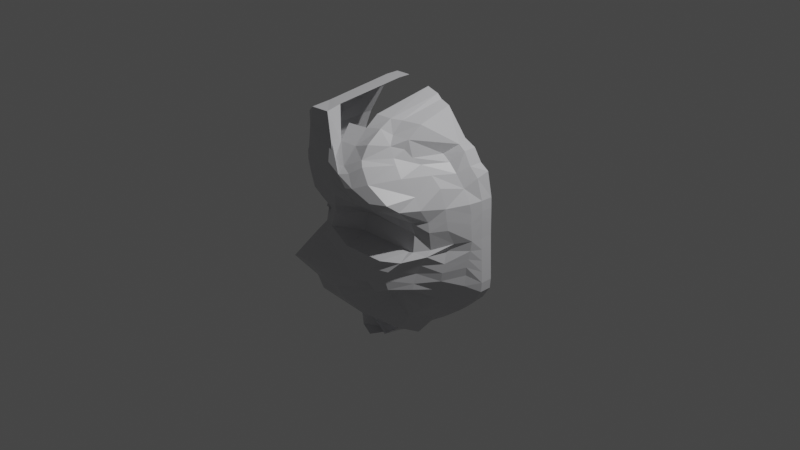 # Source: l.blend  (saved by Blender 3.1.7; exported with 4.5.12 LTS)
import bpy
from mathutils import Matrix  # noqa: F401  (used for matrix-valued properties, if any)

bpy.ops.wm.read_factory_settings(use_empty=True)
scene = bpy.context.scene
scene.name = 'Scene'

# ---- collections
col_collection = bpy.data.collections.new('Collection'); scene.collection.children.link(col_collection)

# ---- materials (node trees are filled in below, after node groups)
mat_material = bpy.data.materials.new('Material')
mat_material.alpha_threshold = 0.0
mat_material.use_transparent_shadow = False
mat_material.line_color = (0.0, 0.0, 0.0, 1.0)

# ---- material node trees
mat_material.use_nodes = True; mat_material.node_tree.nodes.clear()
_N = mat_material.node_tree.nodes; _L = mat_material.node_tree.links
n0 = _N.new('ShaderNodeOutputMaterial'); n0.name = 'Material Output'; n0.location = (300, 300)
n1 = _N.new('ShaderNodeBsdfPrincipled'); n1.name = 'Principled BSDF'; n1.location = (10, 300)
n1.distribution = 'GGX'
n1.subsurface_method = 'RANDOM_WALK_SKIN'
n1.inputs[0].default_value = (0.6308, 0.6308, 0.6514, 1.0)
n1.inputs[2].default_value = 0.4
n1.inputs[3].default_value = 1.45
n1.inputs[27].default_value = (0.0, 0.0, 0.0, 1.0)
n1.inputs[28].default_value = 1.0
_L.new(n1.outputs[0], n0.inputs[0])
n0.is_active_output = True

# ---- world
world_world = bpy.data.worlds.new('World'); scene.world = world_world
world_world.use_nodes = True; world_world.node_tree.nodes.clear()
_N = world_world.node_tree.nodes; _L = world_world.node_tree.links
n0 = _N.new('ShaderNodeOutputWorld'); n0.name = 'World Output'; n0.location = (300, 300)
n1 = _N.new('ShaderNodeBackground'); n1.name = 'Background'; n1.location = (10, 300)
n1.inputs[0].default_value = (0.05088, 0.05088, 0.05088, 1.0)
_L.new(n1.outputs[0], n0.inputs[0])
n0.is_active_output = True
world_world.color = (0.05088, 0.05088, 0.05088)
world_world.use_sun_shadow = False
world_world.sun_shadow_jitter_overblur = 0.0

# ---- cameras
cam_camera = bpy.data.cameras.new('Camera')
cam_camera.clip_end = 100.0
cam_camera.ortho_scale = 7.314

# ---- lights
light_light = bpy.data.lights.new('Light', 'POINT')
light_light.transmission_factor = 0.0
light_light.energy = 1000.0
light_light.shadow_soft_size = 0.1
light_light.shadow_maximum_resolution = 0.006
light_light.use_absolute_resolution = True

# ---- meshes
me_cube = bpy.data.meshes.new('Cube')
me_cube.from_pydata([(0.9831, -0.3379, -1.02), (0.927, -1.114, -0.7728), (2.798, -0.5295, 0.5743), (-1.0, 1.0, -1.0), (-0.7088, -2.148, 0.131), (-1.568, 1.0, 0.2192), (-1.609, -2.016, 0.4982), (-4.398, 1.0, 8.116), (-3.852, 1.0, 7.205), (-3.888, 0.2987, 10.61), (-3.89, 1.0, 10.6), (-2.991, -1.816, 3.352), (-2.997, 1.0, 3.351), (-2.866, -3.748, 3.636), (4.626, -0.5774, 2.738), (-2.366, 1.0, 1.88), (-2.365, -1.803, 2.088), (-2.831, 0.3, 12.32), (-2.108, -3.959, 12.6), (-3.852, 0.3, 7.205), (-3.714, -1.001, 4.438), (-3.558, 1.0, 5.892), (-3.558, -1.0, 5.897), (-3.715, 1.0, 4.438), (-4.398, 0.3001, 8.116), (-2.8, -3.651, 11.82), (-3.679, -3.797, 9.632), (-3.391, -3.633, 10.63), (-3.444, -2.255, 7.309), (-2.831, 1.0, 12.32), (-4.282, 0.2744, 9.638), (-3.381, -2.718, 5.94), (-4.638, 0.2947, 8.539), (-4.644, 1.0, 8.537), (-4.293, 1.0, 9.64), (-2.219, 0.2169, 13.08), (-2.096, 0.978, 13.25), (2.573, -2.27, 11.63), (2.623, -1.434, 12.24), (4.263, 0.8486, 10.85), (4.224, 0.1334, 10.82), (5.084, 1.025, 9.71), (5.033, 0.2965, 9.501), (5.405, 1.0, 8.349), (5.391, 0.3004, 8.35), (5.468, 1.0, 6.215), (5.468, 0.3, 6.215), (5.594, 1.0, 3.591), (5.594, 0.3, 3.591), (5.544, 1.0, 3.011), (5.544, 0.3, 3.011), (5.065, 1.0, 2.254), (4.03, 1.0, 1.22), (4.03, 0.3, 1.22), (2.87, 0.3, 0.3117), (2.87, 1.0, 0.3117), (1.886, 0.3, -0.3694), (1.886, 1.042, -0.05404), (1.88, -0.7486, -0.6959), (-0.3094, -2.492, -1.085), (-0.9687, -2.383, -0.7632), (-0.3066, 0.5, -1.098), (3.816, -0.509, 1.579), (5.064, 0.3001, 2.254), (-1.545, -5.121, 8.579), (4.261, -1.596, 3.391), (-1.39, -4.74, 7.905), (4.493, -1.697, 4.009), (-1.428, -4.458, 6.411), (-1.273, -4.212, 7.253), (4.876, -1.186, 6.186), (4.763, -1.739, 8.322), (-1.316, -4.947, 2.491), (4.384, -1.747, 9.346), (3.19, -1.973, 10.37), (0.8766, -4.348, 11.36), (0.8809, -5.15, 10.51), (-2.675, -4.375, 11.76), (-3.522, -2.584, 8.003), (-2.278, -4.702, 12.52), (-3.756, -3.568, 8.606), (-2.701, -4.347, 10.63), (-2.725, -4.543, 9.613), (-1.538, -5.132, 3.298), (-2.226, -6.116, 4.594), (2.533, -2.511, 11.16), (3.846, -0.5605, 10.3), (4.769, -0.4051, 9.058), (5.229, -0.4528, 8.33), (5.367, -0.3409, 6.219), (5.123, -0.4672, 4.148), (5.094, -0.5196, 3.508), (-3.373, -2.862, 6.092), (-3.705, 1.0, 6.548), (-1.658, -1.919, 7.298), (-1.61, -2.238, 6.351), (-2.451, -4.217, 8.565), (-2.305, -3.421, 4.604), (-1.912, -2.413, 5.837), (-3.3, -3.03, 4.663), (-1.739, -4.512, 3.27), (-1.555, -4.36, 2.45), (3.195, -1.853, 1.828), (3.84, -1.563, 2.691), (-0.5946, -2.497, 0.7763), (-1.174, -3.009, 1.465), (-1.558, -2.473, 1.059), (-2.524, -2.812, 2.852), (0.6891, -2.259, -0.7384), (1.584, -2.062, -0.0133), (2.159, -1.767, 0.8167), (-1.675, 0.2169, 13.5), (-1.548, -3.959, 13.09), (-1.581, -5.047, 13.0), (-1.883, -4.998, 11.96), (3.816, -2.859, 4.636), (4.072, -2.742, 5.157), (3.717, -3.004, 3.687), (3.751, -2.967, 4.044), (2.567, -2.686, 3.015), (3.268, -2.889, 3.412), (0.3393, -3.609, 1.062), (1.594, -2.518, 2.251), (-0.6171, -3.113, 1.32), (-0.7593, -3.404, 1.799), (-1.634, -5.284, 9.534), (-1.733, -5.269, 10.68), (0.09876, -4.741, 2.41), (0.02562, -5.104, 3.188), (-0.9701, -5.016, 5.91), (-1.511, -6.116, 4.667), (-1.702, -4.905, 5.891), (-0.7489, -4.714, 6.42), (-0.1935, -4.858, 7.892), (-0.4933, -4.607, 7.25), (1.304, -3.62, 3.037), (0.9876, -4.915, 3.904), (0.5466, -4.972, 4.913), (0.577, -4.783, 5.743), (0.4733, -3.431, 6.132), (0.543, -3.27, 7.198), (1.093, -3.879, 7.83), (0.1864, -5.205, 8.656), (-0.2893, -5.015, 11.96), (0.1438, -5.539, 10.63), (-0.6804, -3.959, 13.11), (-0.5666, -4.918, 12.98), (-0.7383, 0.2169, 13.52), (0.3126, -5.477, 9.577), (1.436, -4.941, 8.517), (2.893, -3.045, 7.08), (3.61, -3.182, 5.999), (2.276, -4.367, 3.486), (2.173, -4.82, 4.317), (2.381, -4.789, 5.117), (2.934, -4.618, 5.685), (-1.986, -2.442, 7.939), (2.937, -3.343, 7.712), (2.945, -4.688, 8.515), (1.679, -5.259, 8.961), (1.384, -5.531, 9.561), (0.9267, -5.568, 10.2), (0.3806, -5.388, 10.62), (0.06412, -4.591, 11.48), (-0.1339, -3.869, 12.21), (2.684, -5.063, 8.987), (3.071, -4.196, 3.878), (3.067, -4.399, 4.511), (3.344, -4.427, 5.115), (3.807, -3.999, 5.662), (3.841, -3.023, 7.049), (3.895, -3.166, 6.034), (3.869, -3.233, 7.716), (3.79, -4.069, 8.543), (1.756, -5.39, 9.603), (1.343, -5.243, 10.26), (0.783, -3.491, 12.1), (4.363, -2.636, 5.731), (4.42, -2.544, 7.119), (4.324, -2.315, 6.015), (4.636, -1.621, 5.064), (5.245, -0.446, 5.142), (5.531, 1.0, 4.903), (5.531, 0.3, 4.903), (5.184, -0.5195, 4.666), (5.563, 1.0, 4.247), (4.578, -1.707, 4.525), (5.563, 0.3, 4.247), (4.561, -1.414, 5.737), (5.5, 0.3, 5.559), (5.306, -0.3724, 5.638), (5.5, 1.0, 5.559), (4.368, -2.569, 7.7), (4.303, -3.082, 8.505), (5.441, 0.3106, 7.237), (4.862, -1.634, 7.099), (5.312, -0.3815, 7.173), (5.444, 1.0, 7.229), (5.424, 0.3107, 7.766), (4.818, -1.696, 7.634), (5.282, -0.3504, 7.767), (5.43, 1.0, 7.769), (3.464, -4.603, 8.974), (3.877, -3.022, 9.106), (3.861, -1.87, 9.95), (4.326, -0.551, 9.806), (4.629, 0.1486, 10.1), (4.673, 0.8991, 10.13), (3.613, 0.7982, 11.2), (2.41, -4.899, 9.874), (3.148, -3.32, 9.951), (1.87, -4.787, 10.63), (2.674, -3.232, 10.55), (2.871, -2.267, 10.73), (1.667, -4.636, 10.91), (2.452, -3.175, 10.84), (1.58, -4.141, 11.57), (2.116, -3.09, 11.36), (1.51, -3.198, 12.18), (1.866, -2.687, 11.79), (-1.675, 0.9561, 13.5), (-0.7383, 0.9561, 13.52), (0.783, -2.772, 12.65), (1.51, -2.507, 12.54), (1.866, -2.039, 12.42), (-3.373, -0.9534, 6.092), (3.817, 0.1408, 11.09), (3.386, -0.571, 10.64), (2.328, 0.8742, 12.62), (1.779, 0.8742, 12.82), (1.51, 0.872, 13.06), (0.783, 0.8709, 13.27), (-0.1339, 0.8854, 13.46)], [(231, 232), (221, 232)], [(0, 1, 4, 60, 59), (11, 13, 99, 20), (20, 99, 31, 22), (5, 3, 60, 6), (107, 16, 6, 106), (6, 16, 15, 5), (61, 59, 60, 3), (60, 4, 106, 6), (16, 11, 12, 15), (107, 13, 11, 16), (21, 8, 93), (19, 24, 7, 8), (28, 78, 24, 19), (23, 20, 22, 21), (91, 90, 67, 65), (163, 162, 76, 75), (200, 88, 71, 199), (131, 68, 95, 98), (205, 86, 74, 204), (98, 97, 84, 131), (27, 26, 82, 81), (33, 32, 30, 34), (34, 30, 9, 10), (10, 9, 17, 29), (17, 35, 36, 29), (37, 85, 213, 227), (206, 42, 41, 207), (42, 44, 43, 41), (194, 46, 45, 197), (187, 48, 47, 185), (48, 50, 49, 47), (50, 63, 51, 49), (51, 63, 53, 52), (53, 54, 55, 52), (54, 56, 57, 55), (61, 0, 59), (1, 0, 56, 58), (56, 54, 2, 58), (2, 54, 53, 62), (14, 62, 53, 63), (76, 162, 161, 175), (100, 101, 72, 83), (18, 25, 77, 79), (96, 156, 66, 64), (81, 77, 25, 27), (97, 100, 83, 84), (94, 95, 68, 69), (156, 94, 69, 66), (96, 82, 26, 80), (71, 88, 87, 73), (188, 190, 89, 70), (78, 80, 32, 24), (20, 23, 12, 11), (18, 35, 17, 25), (27, 25, 17, 9), (27, 9, 30, 26), (80, 26, 30, 32), (33, 7, 24, 32), (206, 205, 87, 42), (86, 227, 213, 74), (194, 196, 89, 46), (87, 88, 44, 42), (48, 90, 91, 50), (14, 63, 50, 91), (184, 90, 48, 187), (92, 95, 94, 28), (80, 78, 156, 96), (78, 28, 94, 156), (97, 98, 31, 99), (98, 95, 92, 31), (107, 101, 100, 13), (97, 99, 13, 100), (102, 62, 14, 103), (65, 103, 14, 91), (4, 104, 105, 106), (106, 105, 101, 107), (1, 58, 109, 108), (110, 109, 58, 2), (2, 62, 102, 110), (1, 108, 104, 4), (167, 166, 118, 115), (103, 120, 119, 102), (109, 110, 122, 121), (124, 105, 104, 123), (105, 124, 72, 101), (110, 102, 119, 122), (103, 65, 117, 120), (168, 116, 177, 169), (35, 18, 112, 111), (79, 77, 114, 113), (81, 82, 125, 126), (131, 84, 130, 129), (142, 133, 141, 149), (68, 131, 129, 132), (66, 69, 134, 133), (68, 132, 134, 69), (130, 84, 83, 128), (127, 128, 83, 72), (72, 124, 121, 127), (128, 127, 135, 136), (122, 135, 127, 121), (138, 139, 132, 129), (130, 128, 136, 137), (137, 138, 129, 130), (134, 132, 139, 140), (79, 113, 112, 18), (81, 126, 114, 77), (82, 96, 64, 125), (125, 64, 142, 148), (114, 126, 144, 143), (112, 113, 146, 145), (147, 111, 112, 145), (113, 114, 143, 146), (126, 125, 148, 144), (64, 66, 133, 142), (151, 150, 140, 139), (139, 138, 155, 151), (138, 137, 154, 155), (137, 136, 153, 154), (153, 136, 135, 152), (119, 152, 135, 122), (133, 134, 140, 141), (150, 157, 141, 140), (149, 141, 157, 158), (149, 159, 148, 142), (144, 148, 159, 160), (161, 143, 144, 160), (146, 143, 161, 162), (163, 145, 146, 162), (158, 165, 159, 149), (153, 152, 166, 167), (154, 168, 169, 155), (177, 116, 180, 188), (154, 153, 167, 168), (150, 151, 171, 170), (158, 157, 172, 173), (161, 160, 174, 175), (160, 159, 165, 174), (176, 164, 163, 75), (157, 150, 170, 172), (70, 179, 177, 188), (170, 171, 179, 178), (177, 179, 171, 169), (151, 155, 169, 171), (168, 167, 115, 116), (120, 166, 152, 119), (166, 120, 117, 118), (65, 67, 118, 117), (190, 181, 183, 189), (186, 184, 181, 180), (189, 183, 182, 191), (67, 90, 184, 186), (181, 184, 187, 183), (183, 187, 185, 182), (46, 189, 191, 45), (89, 190, 189, 46), (180, 181, 190, 188), (115, 118, 67, 186), (116, 115, 186, 180), (173, 172, 192, 193), (172, 170, 178, 192), (198, 200, 196, 194), (198, 194, 197, 201), (89, 196, 195, 70), (44, 198, 201, 43), (44, 88, 200, 198), (196, 200, 199, 195), (70, 195, 178, 179), (178, 195, 199, 192), (192, 199, 71, 193), (173, 193, 203, 202), (158, 173, 202, 165), (73, 203, 193, 71), (40, 86, 205, 206), (40, 206, 207, 39), (87, 205, 204, 73), (203, 210, 209, 202), (174, 209, 211, 175), (74, 212, 210, 204), (209, 210, 212, 211), (174, 165, 202, 209), (204, 210, 203, 73), (75, 76, 214, 216), (74, 213, 215, 212), (215, 213, 85, 217), (214, 76, 175, 211), (75, 216, 218, 176), (217, 85, 37, 219), (217, 219, 218, 216), (219, 224, 223, 218), (35, 111, 220, 36), (176, 218, 223, 222), (111, 147, 221, 220), (219, 37, 38, 224), (19, 8, 93, 225), (22, 31, 92, 225), (22, 225, 93, 21), (92, 28, 19, 225), (212, 215, 214, 211), (214, 215, 217, 216), (226, 38, 37, 227), (40, 226, 227, 86), (0, 61, 57, 56), (226, 40, 39, 208), (228, 38, 226, 208), (229, 224, 38, 228), (230, 223, 224, 229), (231, 222, 223, 230)])
_uv = me_cube.uv_layers.new(name='UVMap')
_uv.uv.foreach_set('vector', [0.375, 0.75, 0.625, 0.75, 0.625, 1.0, 0.375, 1.0, 0.375, 0.875, 0.375, 0.0, 0.0, 0.0, 0.0, 0.0, 0.0, 0.0, 0.0, 0.0, 0.0, 0.0, 0.0, 0.0, 0.0, 0.0, 0.0, 0.0, 0.0, 0.0, 0.0, 0.0, 0.0, 0.0, 0.0, 0.0, 0.375, 0.0, 0.0, 0.0, 0.0, 0.0, 0.0, 0.0, 0.375, 0.0, 0.375, 0.25, 0.0, 0.0, 0.25, 0.625, 0.25, 0.75, 0.375, 1.0, 0.0, 0.0, 0.0, 0.0, 0.0, 0.0, 0.0, 0.0, 0.0, 0.0, 0.375, 0.0, 0.375, 0.0, 0.375, 0.25, 0.375, 0.25, 0.0, 0.0, 0.0, 0.0, 0.375, 0.0, 0.375, 0.0, 0.0, 0.0, 0.0, 0.0, 0.0, 0.0, 0.375, 0.0, 0.375, 0.0, 0.375, 0.25, 0.375, 0.25, 0.0, 0.0, 0.0, 0.0, 0.0, 0.0, 0.0, 0.0, 0.0, 0.0, 0.0, 0.0, 0.0, 0.0, 0.0, 0.0, 0.0, 0.0, 0.0, 0.0, 0.0, 0.0, 0.0, 0.0, 0.0, 0.0, 0.0, 0.0, 0.0, 0.0, 0.0, 0.0, 0.0, 0.0, 0.0, 0.0, 0.0, 0.0, 0.0, 0.0, 0.0, 0.0, 0.0, 0.0, 0.0, 0.0, 0.0, 0.0, 0.0, 0.0, 0.0, 0.0, 0.0, 0.0, 0.0, 0.0, 0.0, 0.0, 0.0, 0.0, 0.0, 0.0, 0.0, 0.0, 0.0, 0.0, 0.0, 0.0, 0.0, 0.0, 0.0, 0.0, 0.0, 0.0, 0.0, 0.0, 0.0, 0.0, 0.0, 0.0, 0.0, 0.0, 0.0, 0.0, 0.0, 0.0, 0.0, 0.0, 0.0, 0.0, 0.0, 0.0, 0.0, 0.0, 0.0, 0.0, 0.375, 0.0, 0.375, 0.0, 0.375, 0.25, 0.375, 0.25, 0.0, 0.0, 0.0, 0.0, 0.0, 0.0, 0.0, 0.0, 0.375, 0.0, 0.375, 0.0, 0.375, 0.25, 0.375, 0.25, 0.375, 0.0, 0.375, 0.0, 0.375, 0.25, 0.375, 0.25, 0.375, 0.0, 0.375, 0.0, 0.375, 0.25, 0.375, 0.25, 0.375, 0.0, 0.375, 0.0, 0.375, 0.25, 0.375, 0.25, 0.375, 0.0, 0.375, 0.0, 0.375, 0.25, 0.375, 0.25, 0.375, 0.0, 0.375, 0.0, 0.375, 0.25, 0.375, 0.25, 0.0, 0.0, 0.0, 0.0, 0.0, 0.0, 0.0, 0.0, 0.375, 0.0, 0.375, 0.0, 0.375, 0.25, 0.375, 0.25, 0.375, 0.0, 0.375, 0.0, 0.375, 0.25, 0.375, 0.25, 0.25, 0.625, 0.375, 0.75, 0.25, 0.75, 0.0, 0.0, 0.0, 0.0, 0.0, 0.0, 0.0, 0.0, 0.0, 0.0, 0.0, 0.0, 0.0, 0.0, 0.0, 0.0, 0.0, 0.0, 0.0, 0.0, 0.0, 0.0, 0.0, 0.0, 0.0, 0.0, 0.0, 0.0, 0.0, 0.0, 0.0, 0.0, 0.0, 0.0, 0.0, 0.0, 0.0, 0.0, 0.0, 0.0, 0.0, 0.0, 0.0, 0.0, 0.0, 0.0, 0.0, 0.0, 0.0, 0.0, 0.0, 0.0, 0.0, 0.0, 0.0, 0.0, 0.0, 0.0, 0.0, 0.0, 0.0, 0.0, 0.0, 0.0, 0.0, 0.0, 0.0, 0.0, 0.0, 0.0, 0.0, 0.0, 0.0, 0.0, 0.0, 0.0, 0.0, 0.0, 0.0, 0.0, 0.0, 0.0, 0.0, 0.0, 0.0, 0.0, 0.0, 0.0, 0.0, 0.0, 0.0, 0.0, 0.0, 0.0, 0.0, 0.0, 0.0, 0.0, 0.0, 0.0, 0.0, 0.0, 0.0, 0.0, 0.0, 0.0, 0.0, 0.0, 0.0, 0.0, 0.0, 0.0, 0.0, 0.0, 0.0, 0.0, 0.0, 0.0, 0.0, 0.0, 0.0, 0.0, 0.0, 0.0, 0.0, 0.0, 0.0, 0.0, 0.0, 0.0, 0.0, 0.0, 0.375, 0.25, 0.375, 0.0, 0.0, 0.0, 0.0, 0.0, 0.0, 0.0, 0.0, 0.0, 0.0, 0.0, 0.0, 0.0, 0.0, 0.0, 0.0, 0.0, 0.0, 0.0, 0.0, 0.0, 0.0, 0.0, 0.0, 0.0, 0.0, 0.0, 0.0, 0.0, 0.0, 0.0, 0.0, 0.0, 0.0, 0.0, 0.0, 0.0, 0.0, 0.0, 0.0, 0.0, 0.0, 0.0, 0.0, 0.0, 0.0, 0.0, 0.0, 0.0, 0.0, 0.0, 0.0, 0.0, 0.0, 0.0, 0.0, 0.0, 0.0, 0.0, 0.0, 0.0, 0.0, 0.0, 0.0, 0.0, 0.0, 0.0, 0.0, 0.0, 0.0, 0.0, 0.0, 0.0, 0.0, 0.0, 0.0, 0.0, 0.0, 0.0, 0.0, 0.0, 0.0, 0.0, 0.0, 0.0, 0.0, 0.0, 0.0, 0.0, 0.0, 0.0, 0.0, 0.0, 0.0, 0.0, 0.0, 0.0, 0.0, 0.0, 0.0, 0.0, 0.0, 0.0, 0.0, 0.0, 0.0, 0.0, 0.0, 0.0, 0.0, 0.0, 0.0, 0.0, 0.0, 0.0, 0.0, 0.0, 0.0, 0.0, 0.0, 0.0, 0.0, 0.0, 0.0, 0.0, 0.0, 0.0, 0.0, 0.0, 0.0, 0.0, 0.0, 0.0, 0.0, 0.0, 0.0, 0.0, 0.0, 0.0, 0.0, 0.0, 0.0, 0.0, 0.0, 0.0, 0.0, 0.0, 0.0, 0.0, 0.0, 0.0, 0.0, 0.0, 0.0, 0.0, 0.0, 0.0, 0.0, 0.0, 0.0, 0.0, 0.0, 0.0, 0.0, 0.0, 0.0, 0.0, 0.0, 0.0, 0.875, 0.75, 0.875, 0.75, 0.875, 0.75, 0.875, 0.75, 0.875, 0.75, 0.875, 0.75, 0.0, 0.0, 0.0, 0.0, 0.0, 0.0, 0.0, 0.0, 0.0, 0.0, 0.0, 0.0, 0.0, 0.0, 0.0, 0.0, 0.0, 0.0, 0.0, 0.0, 0.0, 0.0, 0.0, 0.0, 0.0, 0.0, 0.0, 0.0, 0.0, 0.0, 0.0, 0.0, 0.0, 0.0, 0.0, 0.0, 0.0, 0.0, 0.0, 0.0, 0.0, 0.0, 0.0, 0.0, 0.0, 0.0, 0.0, 0.0, 0.0, 0.0, 0.0, 0.0, 0.0, 0.0, 0.0, 0.0, 0.0, 0.0, 0.0, 0.0, 0.0, 0.0, 0.0, 0.0, 0.0, 0.0, 0.0, 0.0, 0.0, 0.0, 0.0, 0.0, 0.0, 0.0, 0.0, 0.0, 0.0, 0.0, 0.0, 0.0, 0.0, 0.0, 0.0, 0.0, 0.0, 0.0, 0.0, 0.0, 0.0, 0.0, 0.0, 0.0, 0.0, 0.0, 0.0, 0.0, 0.0, 0.0, 0.0, 0.0, 0.0, 0.0, 0.0, 0.0, 0.0, 0.0, 0.0, 0.0, 0.0, 0.0, 0.0, 0.0, 0.0, 0.0, 0.0, 0.0, 0.0, 0.0, 0.0, 0.0, 0.0, 0.0, 0.0, 0.0, 0.0, 0.0, 0.0, 0.0, 0.0, 0.0, 0.0, 0.0, 0.0, 0.0, 0.0, 0.0, 0.0, 0.0, 0.0, 0.0, 0.0, 0.0, 0.0, 0.0, 0.0, 0.0, 0.0, 0.0, 0.0, 0.0, 0.0, 0.0, 0.0, 0.0, 0.0, 0.0, 0.0, 0.0, 0.0, 0.0, 0.0, 0.0, 0.0, 0.0, 0.0, 0.0, 0.0, 0.0, 0.0, 0.0, 0.0, 0.0, 0.0, 0.0, 0.0, 0.0, 0.0, 0.0, 0.0, 0.0, 0.0, 0.0, 0.0, 0.0, 0.0, 0.0, 0.0, 0.0, 0.0, 0.0, 0.0, 0.0, 0.0, 0.0, 0.0, 0.0, 0.0, 0.0, 0.0, 0.0, 0.0, 0.0, 0.0, 0.0, 0.0, 0.0, 0.0, 0.0, 0.0, 0.0, 0.0, 0.0, 0.0, 0.0, 0.0, 0.0, 0.0, 0.0, 0.0, 0.0, 0.0, 0.0, 0.0, 0.0, 0.0, 0.0, 0.0, 0.0, 0.0, 0.0, 0.0, 0.0, 0.0, 0.0, 0.0, 0.0, 0.0, 0.0, 0.0, 0.0, 0.0, 0.0, 0.0, 0.0, 0.0, 0.0, 0.0, 0.0, 0.0, 0.0, 0.0, 0.0, 0.0, 0.0, 0.0, 0.0, 0.0, 0.0, 0.0, 0.0, 0.0, 0.0, 0.0, 0.0, 0.0, 0.0, 0.0, 0.0, 0.0, 0.0, 0.0, 0.0, 0.0, 0.0, 0.0, 0.0, 0.0, 0.0, 0.0, 0.0, 0.0, 0.0, 0.0, 0.0, 0.0, 0.0, 0.0, 0.0, 0.0, 0.0, 0.0, 0.0, 0.0, 0.0, 0.0, 0.0, 0.0, 0.0, 0.0, 0.0, 0.0, 0.0, 0.0, 0.0, 0.0, 0.0, 0.0, 0.0, 0.0, 0.0, 0.0, 0.0, 0.0, 0.0, 0.0, 0.0, 0.0, 0.0, 0.0, 0.0, 0.0, 0.0, 0.0, 0.0, 0.0, 0.0, 0.0, 0.0, 0.0, 0.0, 0.0, 0.0, 0.0, 0.0, 0.0, 0.0, 0.0, 0.0, 0.0, 0.0, 0.0, 0.0, 0.0, 0.0, 0.0, 0.0, 0.0, 0.0, 0.0, 0.0, 0.0, 0.0, 0.0, 0.0, 0.0, 0.0, 0.0, 0.0, 0.0, 0.0, 0.0, 0.0, 0.0, 0.0, 0.0, 0.0, 0.0, 0.0, 0.0, 0.0, 0.0, 0.0, 0.0, 0.0, 0.0, 0.0, 0.0, 0.0, 0.0, 0.0, 0.0, 0.0, 0.0, 0.0, 0.0, 0.0, 0.0, 0.0, 0.0, 0.0, 0.0, 0.0, 0.0, 0.0, 0.0, 0.0, 0.0, 0.0, 0.0, 0.0, 0.0, 0.0, 0.0, 0.0, 0.0, 0.0, 0.0, 0.0, 0.0, 0.0, 0.0, 0.0, 0.0, 0.0, 0.0, 0.0, 0.0, 0.0, 0.0, 0.0, 0.0, 0.0, 0.0, 0.0, 0.0, 0.0, 0.0, 0.0, 0.0, 0.0, 0.0, 0.0, 0.0, 0.0, 0.0, 0.0, 0.0, 0.0, 0.0, 0.0, 0.0, 0.0, 0.0, 0.0, 0.0, 0.0, 0.0, 0.0, 0.0, 0.0, 0.0, 0.0, 0.0, 0.0, 0.0, 0.0, 0.0, 0.0, 0.0, 0.0, 0.0, 0.0, 0.0, 0.0, 0.0, 0.0, 0.0, 0.0, 0.0, 0.0, 0.0, 0.0, 0.0, 0.0, 0.0, 0.0, 0.0, 0.0, 0.0, 0.0, 0.0, 0.0, 0.0, 0.0, 0.0, 0.0, 0.0, 0.0, 0.0, 0.0, 0.0, 0.0, 0.0, 0.0, 0.0, 0.0, 0.0, 0.0, 0.0, 0.0, 0.0, 0.0, 0.0, 0.0, 0.0, 0.0, 0.0, 0.0, 0.0, 0.0, 0.0, 0.0, 0.0, 0.0, 0.0, 0.0, 0.0, 0.0, 0.0, 0.0, 0.0, 0.0, 0.0, 0.0, 0.0, 0.0, 0.0, 0.0, 0.0, 0.0, 0.0, 0.0, 0.0, 0.0, 0.0, 0.0, 0.0, 0.0, 0.0, 0.0, 0.0, 0.0, 0.0, 0.0, 0.0, 0.0, 0.0, 0.0, 0.0, 0.0, 0.0, 0.0, 0.0, 0.0, 0.0, 0.0, 0.0, 0.0, 0.0, 0.0, 0.0, 0.0, 0.0, 0.0, 0.0, 0.0, 0.0, 0.0, 0.0, 0.0, 0.0, 0.0, 0.0, 0.0, 0.0, 0.0, 0.0, 0.0, 0.0, 0.0, 0.0, 0.0, 0.0, 0.0, 0.0, 0.0, 0.0, 0.0, 0.0, 0.0, 0.0, 0.0, 0.0, 0.0, 0.0, 0.0, 0.375, 0.0, 0.375, 0.0, 0.375, 0.25, 0.375, 0.25, 0.0, 0.0, 0.0, 0.0, 0.0, 0.0, 0.0, 0.0, 0.0, 0.0, 0.0, 0.0, 0.0, 0.0, 0.0, 0.0, 0.375, 0.0, 0.375, 0.0, 0.375, 0.25, 0.375, 0.25, 0.375, 0.0, 0.375, 0.0, 0.375, 0.25, 0.375, 0.25, 0.0, 0.0, 0.0, 0.0, 0.0, 0.0, 0.0, 0.0, 0.0, 0.0, 0.0, 0.0, 0.0, 0.0, 0.0, 0.0, 0.0, 0.0, 0.0, 0.0, 0.0, 0.0, 0.0, 0.0, 0.0, 0.0, 0.0, 0.0, 0.0, 0.0, 0.0, 0.0, 0.0, 0.0, 0.0, 0.0, 0.0, 0.0, 0.0, 0.0, 0.0, 0.0, 0.0, 0.0, 0.0, 0.0, 0.0, 0.0, 0.0, 0.0, 0.0, 0.0, 0.0, 0.0, 0.0, 0.0, 0.375, 0.0, 0.375, 0.0, 0.375, 0.25, 0.375, 0.25, 0.0, 0.0, 0.0, 0.0, 0.0, 0.0, 0.0, 0.0, 0.375, 0.0, 0.375, 0.0, 0.375, 0.25, 0.375, 0.25, 0.0, 0.0, 0.0, 0.0, 0.0, 0.0, 0.0, 0.0, 0.0, 0.0, 0.0, 0.0, 0.0, 0.0, 0.0, 0.0, 0.0, 0.0, 0.0, 0.0, 0.0, 0.0, 0.0, 0.0, 0.0, 0.0, 0.0, 0.0, 0.0, 0.0, 0.0, 0.0, 0.0, 0.0, 0.0, 0.0, 0.0, 0.0, 0.0, 0.0, 0.0, 0.0, 0.0, 0.0, 0.0, 0.0, 0.0, 0.0, 0.0, 0.0, 0.0, 0.0, 0.0, 0.0, 0.0, 0.0, 0.0, 0.0, 0.0, 0.0, 0.0, 0.0, 0.0, 0.0, 0.0, 0.0, 0.0, 0.0, 0.0, 0.0, 0.0, 0.0, 0.375, 0.0, 0.375, 0.0, 0.375, 0.25, 0.375, 0.25, 0.0, 0.0, 0.0, 0.0, 0.0, 0.0, 0.0, 0.0, 0.0, 0.0, 0.0, 0.0, 0.0, 0.0, 0.0, 0.0, 0.0, 0.0, 0.0, 0.0, 0.0, 0.0, 0.0, 0.0, 0.0, 0.0, 0.0, 0.0, 0.0, 0.0, 0.0, 0.0, 0.0, 0.0, 0.0, 0.0, 0.0, 0.0, 0.0, 0.0, 0.0, 0.0, 0.0, 0.0, 0.0, 0.0, 0.0, 0.0, 0.0, 0.0, 0.0, 0.0, 0.0, 0.0, 0.0, 0.0, 0.0, 0.0, 0.0, 0.0, 0.0, 0.0, 0.0, 0.0, 0.0, 0.0, 0.0, 0.0, 0.0, 0.0, 0.0, 0.0, 0.0, 0.0, 0.0, 0.0, 0.0, 0.0, 0.0, 0.0, 0.0, 0.0, 0.0, 0.0, 0.0, 0.0, 0.0, 0.0, 0.0, 0.0, 0.0, 0.0, 0.0, 0.0, 0.0, 0.0, 0.0, 0.0, 0.0, 0.0, 0.0, 0.0, 0.0, 0.0, 0.0, 0.0, 0.0, 0.0, 0.0, 0.0, 0.0, 0.0, 0.0, 0.0, 0.0, 0.0, 0.0, 0.0, 0.0, 0.0, 0.0, 0.0, 0.0, 0.0, 0.0, 0.0, 0.0, 0.0, 0.0, 0.0, 0.0, 0.0, 0.0, 0.0, 0.0, 0.0, 0.0, 0.0, 0.0, 0.0, 0.0, 0.0, 0.0, 0.0, 0.0, 0.0, 0.0, 0.0, 0.0, 0.0, 0.0, 0.0, 0.375, 0.0, 0.0, 0.0, 0.0, 0.0, 0.0, 0.0, 0.0, 0.0, 0.0, 0.0, 0.0, 0.0, 0.0, 0.0, 0.0, 0.0, 0.0, 0.0, 0.0, 0.0, 0.0, 0.0, 0.0, 0.0, 0.0, 0.0, 0.375, 0.0, 0.0, 0.0, 0.0, 0.0, 0.0, 0.0, 0.0, 0.0, 0.0, 0.0, 0.0, 0.0, 0.0, 0.0, 0.0, 0.0, 0.0, 0.0, 0.0, 0.0, 0.0, 0.0, 0.0, 0.0, 0.0, 0.0, 0.0, 0.0, 0.0, 0.0, 0.0, 0.0, 0.0, 0.0, 0.0, 0.0, 0.25, 0.625, 0.375, 0.25, 0.0, 0.0, 0.0, 0.0, 0.0, 0.0, 0.375, 0.25, 0.0, 0.0, 0.0, 0.0, 0.0, 0.0, 0.0, 0.0, 0.0, 0.0, 0.0, 0.0, 0.0, 0.0, 0.0, 0.0, 0.0, 0.0, 0.0, 0.0, 0.0, 0.0, 0.0, 0.0, 0.0, 0.0, 0.0, 0.0, 0.0, 0.0, 0.0, 0.0, 0.0, 0.0])
me_cube.materials.append(mat_material)
me_cube.use_remesh_preserve_volume = False
me_cube.use_remesh_preserve_attributes = False
me_cube.use_mirror_vertex_groups = False
me_cube.update()

# ---- objects
ob_cube = bpy.data.objects.new('Cube', me_cube)
ob_light = bpy.data.objects.new('Light', light_light)
ob_camera = bpy.data.objects.new('Camera', cam_camera)
ob_empty = bpy.data.objects.new('Empty', None)
ob_empty_001 = bpy.data.objects.new('Empty.001', None)
ob_empty_002 = bpy.data.objects.new('Empty.002', None)

# ---- transforms, parenting, visibility, modifiers, constraints
ob_cube.location = (0.09451, 1.293e-07, -0.9621)
ob_cube.scale = (0.1807, 0.1807, 0.1807)
ob_cube.lock_rotations_4d = False
ob_cube.empty_display_type = 'ARROWS'
ob_cube.lineart.crease_threshold = 0.0
ob_light.location = (4.076, 1.005, 5.904)
ob_light.rotation_euler = (0.6503, 0.05522, 1.866)
ob_light.lock_rotations_4d = False
ob_light.empty_display_type = 'ARROWS'
ob_light.color = (0.0, 0.0, 0.0, 0.0)
ob_light.lineart.crease_threshold = 0.0
ob_camera.location = (7.359, -6.926, 4.958)
ob_camera.rotation_euler = (1.109, 0.0, 0.8149)
ob_camera.lock_rotations_4d = False
ob_camera.empty_display_type = 'ARROWS'
ob_camera.color = (0.0, 0.0, 0.0, 0.0)
ob_camera.display_type = 'WIRE'
ob_camera.lineart.crease_threshold = 0.0
ob_empty.location = (0.8843, 2.608, -0.002279)
ob_empty.rotation_euler = (1.571, -0.0, -0.0)
ob_empty.empty_display_type = 'IMAGE'
ob_empty.empty_display_size = 5.0
ob_empty_001.location = (-2.488, 0.1043, -0.002279)
ob_empty_001.rotation_euler = (1.571, -0.0, 1.571)
ob_empty_001.empty_display_type = 'IMAGE'
ob_empty_001.empty_display_size = 5.0
ob_empty_002.location = (-2.502, -0.3919, 0.2011)
ob_empty_002.rotation_euler = (1.571, -0.0, 1.571)
ob_empty_002.scale = (0.8888, 0.8888, 0.8888)
ob_empty_002.empty_display_type = 'IMAGE'
ob_empty_002.empty_display_size = 5.0

# ---- collection membership
col_collection.objects.link(ob_cube)
col_collection.objects.link(ob_light)
col_collection.objects.link(ob_camera)
col_collection.objects.link(ob_empty)
col_collection.objects.link(ob_empty_001)
col_collection.objects.link(ob_empty_002)

# ---- scene / render settings (as saved in the file)
scene.camera = ob_camera
scene.frame_start = 1; scene.frame_end = 250; scene.frame_set(38)
scene.render.engine = 'BLENDER_EEVEE_NEXT'
scene.cycles.sampling_pattern = 'TABULATED_SOBOL'
scene.cycles.use_light_tree = False
scene.view_settings.view_transform = 'Filmic'
bpy.context.view_layer.update()
